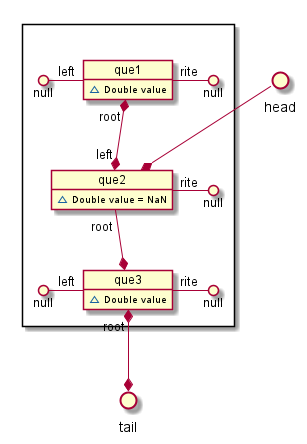

The diagram above was rendered by PlantUML. Its source (embedded in the PNG):
@startuml

() head
() tail

package " " <<Rectangle>>{

        head --*  que2

    object que1{
        ~ Double value
    }
        null ()- "left" que1
        que1 "rite" -() null
        que1 "root" *--* "left" que2

    object que2{
        ~ Double value = NaN
    }
        que2 "rite" -() null
        que2 "root" --*  que3

    object que3{
        ~ Double value
    }
        null ()- "left" que3
        que3 "rite" -() null
        que3 "root" *--* tail

}
@enduml